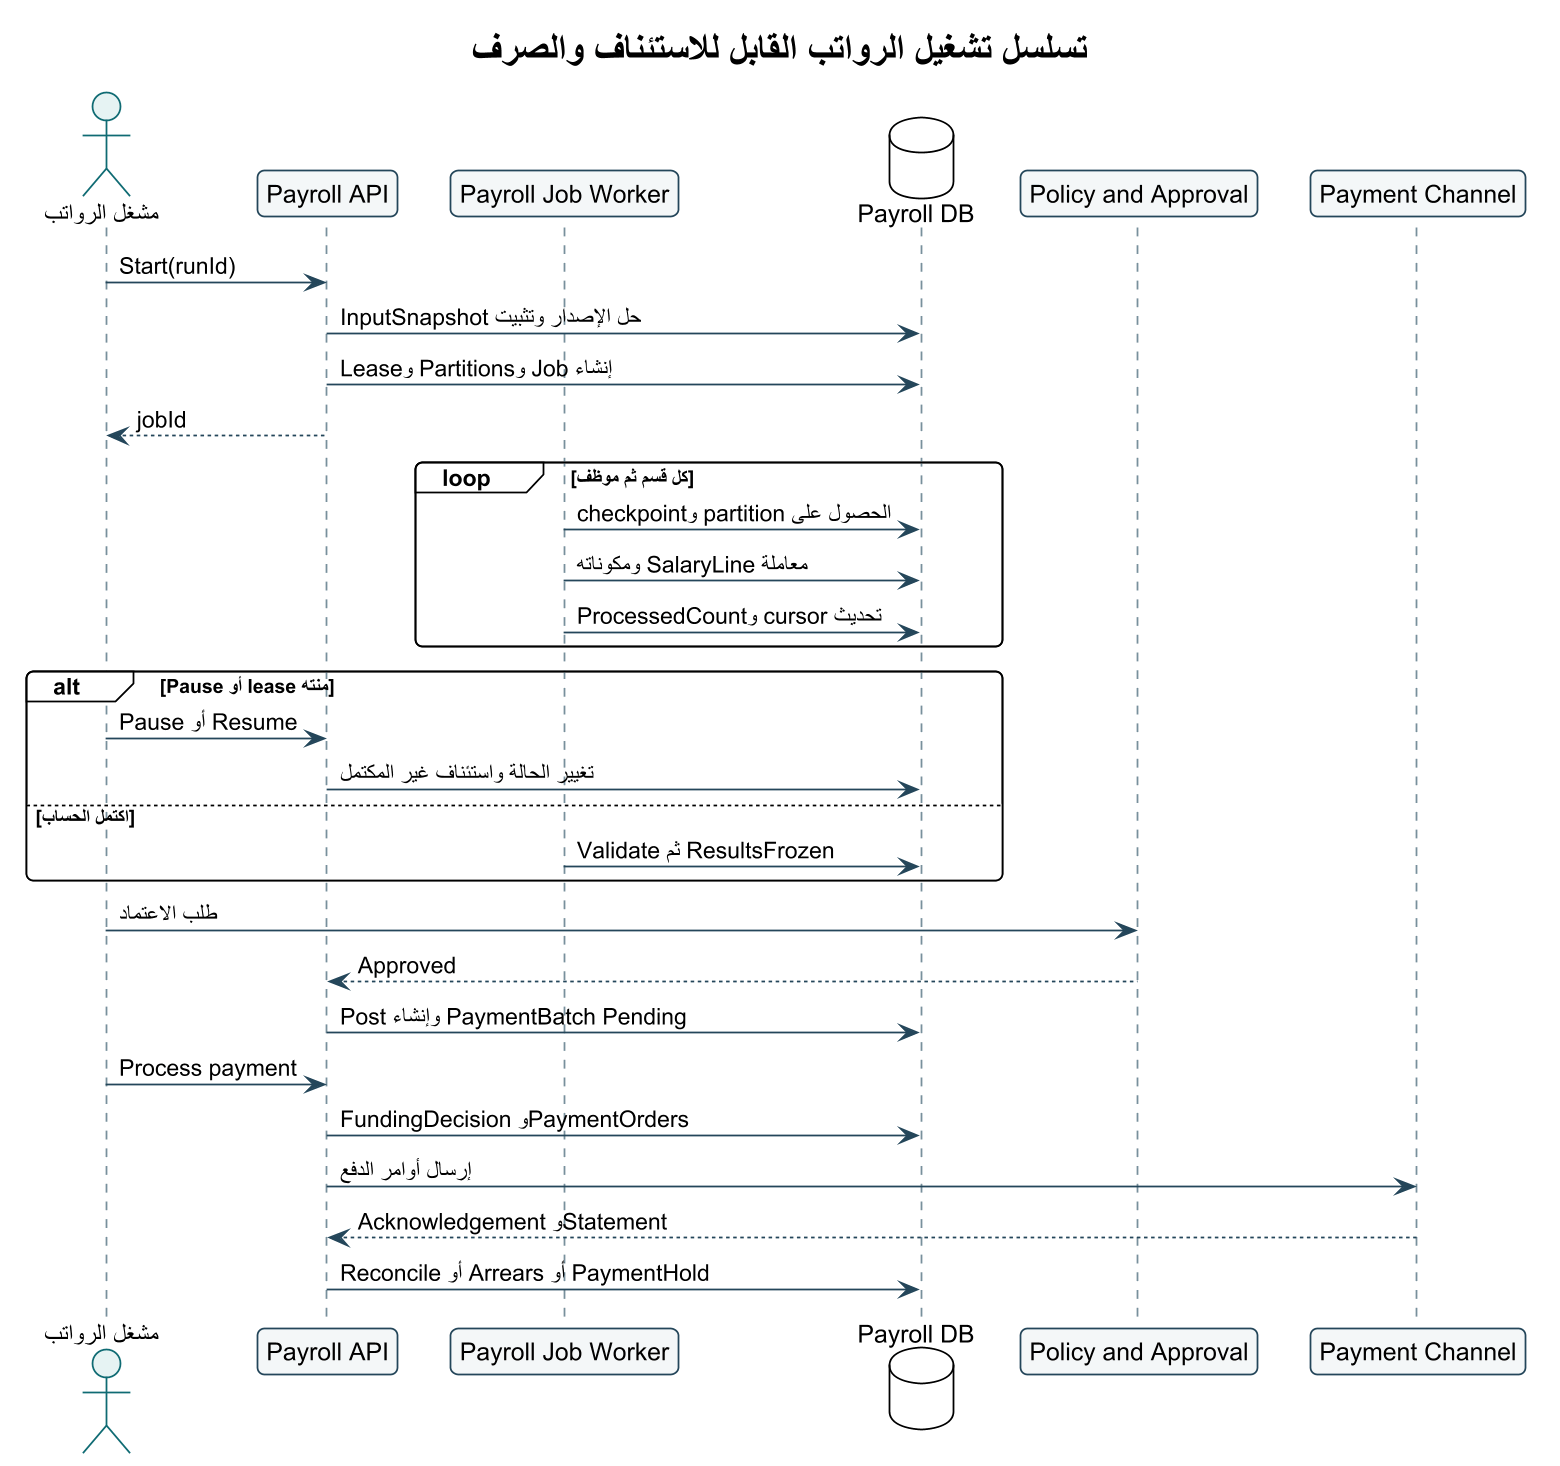

The diagram above was rendered by PlantUML. Its source (embedded in the PNG):
@startuml
!theme plain
skinparam backgroundColor #FFFFFF
skinparam defaultFontName Arial
skinparam shadowing false
skinparam roundcorner 8
skinparam linetype ortho
skinparam dpi 170
skinparam ArrowColor #24465A
skinparam ActorBorderColor #0F6B73
skinparam ActorBackgroundColor #E6F3F3
skinparam UsecaseBorderColor #0F6B73
skinparam UsecaseBackgroundColor #F4FAFA
skinparam RectangleBorderColor #24465A
skinparam RectangleBackgroundColor #F8FBFC
skinparam ComponentBorderColor #24465A
skinparam ComponentBackgroundColor #F4F7F8
skinparam ClassBorderColor #24465A
skinparam ClassBackgroundColor #F8FBFC
skinparam SequenceLifeLineBorderColor #78909C
skinparam SequenceParticipantBorderColor #24465A
skinparam SequenceParticipantBackgroundColor #F4F7F8

title تسلسل تشغيل الرواتب القابل للاستئناف والصرف
actor "مشغل الرواتب" as Operator
participant "Payroll API" as Api
participant "Payroll Job Worker" as Worker
database "Payroll DB" as Db
participant "Policy and Approval" as Approval
participant "Payment Channel" as Channel
Operator -> Api : Start(runId)
Api -> Db : حل الإصدار وتثبيت InputSnapshot
Api -> Db : إنشاء Job وPartitions وLease
Api --> Operator : jobId
loop كل قسم ثم موظف
  Worker -> Db : الحصول على partition وcheckpoint
  Worker -> Db : معاملة SalaryLine ومكوناته
  Worker -> Db : تحديث cursor وProcessedCount
end
alt Pause أو lease منته
  Operator -> Api : Pause أو Resume
  Api -> Db : تغيير الحالة واستئناف غير المكتمل
else اكتمل الحساب
  Worker -> Db : Validate ثم ResultsFrozen
end
Operator -> Approval : طلب الاعتماد
Approval --> Api : Approved
Api -> Db : Post وإنشاء PaymentBatch Pending
Operator -> Api : Process payment
Api -> Db : FundingDecision وPaymentOrders
Api -> Channel : إرسال أوامر الدفع
Channel --> Api : Acknowledgement وStatement
Api -> Db : Reconcile أو Arrears أو PaymentHold
@enduml